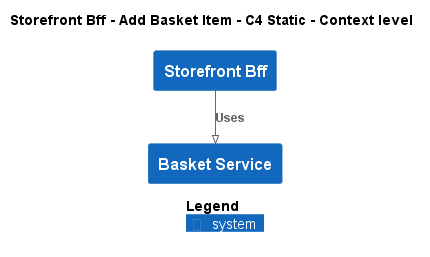

The diagram above was rendered by PlantUML. Its source (embedded in the PNG):
@startuml
!pragma layout smetana
!include ..\..\..\..\.c4s\C4_Context.puml

AddElementTag("state:new", $bgColor=green, $fontColor=#ffffff, $borderColor=green, $shadowing="False")
AddElementTag("state:changed", $bgColor=orange, $fontColor=#ffffff, $borderColor=orange, $shadowing="False")
AddElementTag("state:removed", $bgColor=red, $fontColor=#ffffff, $borderColor=red, $shadowing="False")

AddRelTag("state:new", $textColor=green, $lineColor=green)
AddRelTag("state:changed", $textColor=orange, $lineColor=orange)
AddRelTag("state:removed", $textColor=red, $lineColor=red)

SHOW_PERSON_PORTRAIT()
LAYOUT_TOP_DOWN()

skinparam linetype polyline

title Storefront Bff - Add Basket Item - C4 Static - Context level

System(ECommercePlatform.SoftwareSystems.StorefrontBff, "Storefront Bff", "")
System(ECommercePlatform.SoftwareSystems.BasketService, "Basket Service", "")

Rel(ECommercePlatform.SoftwareSystems.StorefrontBff, ECommercePlatform.SoftwareSystems.BasketService, "Uses")


SHOW_LEGEND()
@enduml